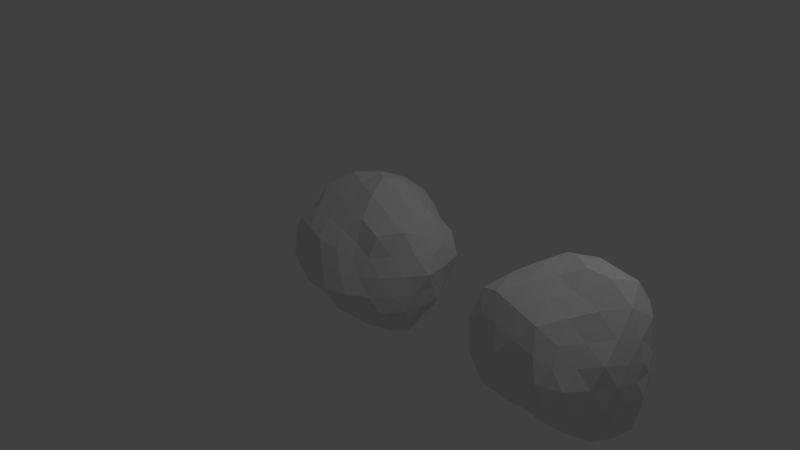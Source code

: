 # Source: bushes.blend  (saved by Blender 2.79.0; exported with 4.5.12 LTS)
import bpy
from mathutils import Matrix  # noqa: F401  (used for matrix-valued properties, if any)

bpy.ops.wm.read_factory_settings(use_empty=True)
scene = bpy.context.scene
scene.name = 'Scene'

# ---- collections
col_collection_1 = bpy.data.collections.new('Collection 1'); scene.collection.children.link(col_collection_1)

# ---- world
world_world = bpy.data.worlds.new('World'); scene.world = world_world
world_world.color = (0.05088, 0.05088, 0.05088)
world_world.use_sun_shadow = False
world_world.sun_shadow_jitter_overblur = 0.0
world_world.cycles.sampling_method = 'MANUAL'

# ---- cameras
cam_camera = bpy.data.cameras.new('Camera')
cam_camera.clip_end = 100.0
cam_camera.lens = 35.0
cam_camera.sensor_width = 32.0
cam_camera.sensor_height = 18.0
cam_camera.ortho_scale = 7.314
cam_camera.dof.focus_distance = 0.0
cam_camera.dof.aperture_fstop = 128.0

# ---- lights
light_lamp = bpy.data.lights.new('Lamp', 'POINT')
light_lamp.transmission_factor = 0.0
light_lamp.cutoff_distance = 30.0
light_lamp.energy = 100.0
light_lamp.shadow_buffer_clip_start = 1.001
light_lamp.shadow_soft_size = 0.1
light_lamp.shadow_maximum_resolution = 0.006
light_lamp.use_absolute_resolution = True

# ---- meshes
me_icosphere_002 = bpy.data.meshes.new('Icosphere.002')
me_icosphere_002.from_pydata([(0.0, 0.0, -0.8385), (0.6147, -0.4466, -0.3799), (-0.2107, -0.6485, -0.341), (-0.891, 0.0, -0.4455), (-0.2474, 0.7614, -0.4003), (0.5456, 0.3964, -0.3372), (0.2496, -0.7683, 0.4039), (-0.8238, -0.5986, 0.5092), (-0.7312, 0.5312, 0.4519), (0.2458, 0.7564, 0.3977), (0.7617, 0.0, 0.3808), (0.0, 0.0, 1.125), (-0.1627, -0.5009, -0.4556), (-0.1122, -0.3454, -0.5876), (-0.05868, -0.1806, -0.7412), (0.1577, -0.1146, -0.76), (0.3389, -0.2462, -0.6778), (0.5019, -0.3646, -0.539), (0.4253, -0.5418, -0.3997), (0.1987, -0.6114, -0.3973), (-0.02415, -0.6254, -0.363), (0.6055, 0.2226, -0.3742), (0.7333, 0.0, -0.4532), (0.7002, -0.2558, -0.4327), (0.1689, 0.1227, -0.8112), (0.3644, 0.2648, -0.7288), (0.4925, 0.3578, -0.5287), (-0.7141, 0.0, -0.6225), (-0.4859, 0.0, -0.7862), (-0.2114, 0.0, -0.821), (-0.3995, -0.5944, -0.4157), (-0.652, -0.4737, -0.4981), (-0.8295, -0.2384, -0.5014), (-0.2116, 0.6513, -0.5964), (-0.1559, 0.4797, -0.8161), (-0.06997, 0.2154, -0.8765), (-0.7585, 0.2171, -0.4581), (-0.6023, 0.4376, -0.4601), (-0.4195, 0.6233, -0.4362), (-0.02721, 0.7585, -0.4406), (0.226, 0.6954, -0.4519), (0.4261, 0.5429, -0.4005), (0.7734, -0.1183, 0.2047), (0.7628, -0.2478, -1.752e-08), (0.7381, -0.3806, -0.2167), (0.6238, 0.3226, -0.1846), (0.7157, 0.2326, 1.752e-08), (0.7725, 0.1182, 0.2044), (0.1454, -0.8927, 0.2353), (0.0, -0.882, -1.752e-08), (-0.1218, -0.7421, -0.1971), (0.6027, -0.597, -0.2212), (0.5141, -0.7076, 1.752e-08), (0.3966, -0.7872, 0.2295), (-1.042, -0.5348, 0.302), (-1.155, -0.3753, -1.752e-08), (-1.017, -0.1573, -0.2665), (-0.3662, -0.7278, -0.2128), (-0.5715, -0.7866, 1.752e-08), (-0.7337, -0.7284, 0.2677), (-0.6828, 0.6773, 0.2496), (-0.5427, 0.747, -1.752e-08), (-0.3678, 0.7308, -0.2136), (-0.8957, 0.1379, -0.2357), (-0.9354, 0.3039, 1.752e-08), (-0.8994, 0.4625, 0.262), (0.3619, 0.7192, 0.2103), (0.4901, 0.6745, -1.752e-08), (0.5327, 0.5268, -0.1963), (-0.1351, 0.8273, -0.2186), (0.0, 0.8253, 1.752e-08), (0.1299, 0.794, 0.2102), (0.7139, -0.2038, 0.431), (0.6145, -0.4464, 0.4694), (0.41, -0.6097, 0.4265), (0.02819, -0.8011, 0.4655), (-0.249, -0.7662, 0.4979), (-0.5422, -0.6952, 0.5122), (-1.002, -0.3616, 0.6192), (-1.001, 0.0, 0.6185), (-0.8614, 0.3123, 0.5324), (-0.5309, 0.6804, 0.5013), (-0.2423, 0.7456, 0.4845), (0.02728, 0.7613, 0.4423), (0.4054, 0.6031, 0.4218), (0.5715, 0.4152, 0.4366), (0.7062, 0.2014, 0.4263), (0.07658, -0.2357, 0.9557), (0.1532, -0.4716, 0.8023), (0.2119, -0.6521, 0.5971), (0.7012, 0.0, 0.611), (0.5601, 0.0, 0.9063), (0.2921, 0.0, 1.12), (-0.2101, -0.1527, 0.9998), (-0.4494, -0.3265, 0.8988), (-0.7032, -0.5109, 0.7606), (-0.2331, 0.1693, 1.105), (-0.4885, 0.3549, 0.9769), (-0.6713, 0.4877, 0.7254), (0.08825, 0.2716, 1.096), (0.1722, 0.53, 0.9017), (0.224, 0.6895, 0.6322), (0.4177, 0.3035, 1.03), (0.6449, 0.2657, 0.7313), (0.4471, 0.5256, 0.7235), (-0.1545, 0.4756, 0.9978), (-0.05305, 0.6911, 0.7268), (-0.3926, 0.6389, 0.7869), (-0.4989, 0.0, 0.9956), (-0.7524, 0.1814, 0.8124), (-0.7701, -0.1855, 0.8316), (-0.1344, -0.4136, 0.8703), (-0.3709, -0.603, 0.7424), (-0.05163, -0.6748, 0.7094), (0.3622, -0.2631, 0.8953), (0.3925, -0.4627, 0.6351), (0.5956, -0.2448, 0.6746), (0.6045, 0.2957, 0.1948), (0.5784, 0.4203, -0.002523), (0.498, 0.5138, 0.2069), (-0.1078, 0.7533, 0.2198), (-0.2554, 0.7861, -0.001536), (-0.4147, 0.7876, 0.2563), (-1.041, 0.1778, 0.3034), (-1.091, -3.608e-07, 0.000802), (-1.161, -0.1973, 0.3376), (-0.438, -0.8327, 0.2707), (-0.2661, -0.819, -0.00123), (-0.1209, -0.8385, 0.2441), (0.5655, -0.5819, 0.234), (0.675, -0.4904, -0.001468), (0.7177, -0.3527, 0.2307), (0.2556, 0.7865, 0.001531), (0.3752, 0.7109, -0.2319), (0.1234, 0.8546, -0.2488), (-0.7881, 0.5726, 0.0002289), (-0.5804, 0.597, -0.24), (-0.7491, 0.3686, -0.2407), (-0.9131, -0.6634, -0.001138), (-0.9482, -0.4688, -0.3038), (-0.6729, -0.6903, -0.2772), (0.2937, -0.9038, 0.00044), (0.1135, -0.7904, -0.2304), (0.3921, -0.7438, -0.2424), (0.8143, 0.0, 0.001643), (0.7852, -0.136, -0.2299), (0.7355, 0.1279, -0.2157), (0.3097, 0.5012, -0.6164), (0.1202, 0.3699, -0.7805), (0.04654, 0.6161, -0.6469), (-0.4024, 0.4741, -0.6511), (-0.3433, 0.2494, -0.8496), (-0.6013, 0.2473, -0.6812), (-0.5564, -0.2282, -0.6294), (-0.2859, -0.2077, -0.7108), (-0.3204, -0.3796, -0.5184), (0.5495, 0.1344, -0.5916), (0.5626, -0.1374, -0.6058), (0.3583, -7.38e-07, -0.7204), (0.03555, -0.4891, -0.5117), (0.09698, -0.2984, -0.6334), (0.2729, -0.4401, -0.5408)], [], [(0, 15, 14), (1, 17, 23), (0, 14, 29), (0, 29, 35), (0, 35, 24), (1, 23, 44), (2, 20, 50), (3, 32, 56), (4, 38, 62), (5, 41, 68), (1, 44, 51), (2, 50, 57), (3, 56, 63), (4, 62, 69), (5, 68, 45), (6, 74, 89), (7, 77, 95), (8, 80, 98), (9, 83, 101), (10, 86, 90), (92, 99, 11), (91, 102, 92), (90, 103, 91), (92, 102, 99), (102, 100, 99), (91, 103, 102), (103, 104, 102), (102, 104, 100), (104, 101, 100), (90, 86, 103), (86, 85, 103), (103, 85, 104), (85, 84, 104), (104, 84, 101), (84, 9, 101), (99, 96, 11), (100, 105, 99), (101, 106, 100), (99, 105, 96), (105, 97, 96), (100, 106, 105), (106, 107, 105), (105, 107, 97), (107, 98, 97), (101, 83, 106), (83, 82, 106), (106, 82, 107), (82, 81, 107), (107, 81, 98), (81, 8, 98), (96, 93, 11), (97, 108, 96), (98, 109, 97), (96, 108, 93), (108, 94, 93), (97, 109, 108), (109, 110, 108), (108, 110, 94), (110, 95, 94), (98, 80, 109), (80, 79, 109), (109, 79, 110), (79, 78, 110), (110, 78, 95), (78, 7, 95), (93, 87, 11), (94, 111, 93), (95, 112, 94), (93, 111, 87), (111, 88, 87), (94, 112, 111), (112, 113, 111), (111, 113, 88), (113, 89, 88), (95, 77, 112), (77, 76, 112), (112, 76, 113), (76, 75, 113), (113, 75, 89), (75, 6, 89), (87, 92, 11), (88, 114, 87), (89, 115, 88), (87, 114, 92), (114, 91, 92), (88, 115, 114), (115, 116, 114), (114, 116, 91), (116, 90, 91), (89, 74, 115), (74, 73, 115), (115, 73, 116), (73, 72, 116), (116, 72, 90), (72, 10, 90), (47, 86, 10), (46, 117, 47), (45, 118, 46), (47, 117, 86), (117, 85, 86), (46, 118, 117), (118, 119, 117), (117, 119, 85), (119, 84, 85), (45, 68, 118), (68, 67, 118), (118, 67, 119), (67, 66, 119), (119, 66, 84), (66, 9, 84), (71, 83, 9), (70, 120, 71), (69, 121, 70), (71, 120, 83), (120, 82, 83), (70, 121, 120), (121, 122, 120), (120, 122, 82), (122, 81, 82), (69, 62, 121), (62, 61, 121), (121, 61, 122), (61, 60, 122), (122, 60, 81), (60, 8, 81), (65, 80, 8), (64, 123, 65), (63, 124, 64), (65, 123, 80), (123, 79, 80), (64, 124, 123), (124, 125, 123), (123, 125, 79), (125, 78, 79), (63, 56, 124), (56, 55, 124), (124, 55, 125), (55, 54, 125), (125, 54, 78), (54, 7, 78), (59, 77, 7), (58, 126, 59), (57, 127, 58), (59, 126, 77), (126, 76, 77), (58, 127, 126), (127, 128, 126), (126, 128, 76), (128, 75, 76), (57, 50, 127), (50, 49, 127), (127, 49, 128), (49, 48, 128), (128, 48, 75), (48, 6, 75), (53, 74, 6), (52, 129, 53), (51, 130, 52), (53, 129, 74), (129, 73, 74), (52, 130, 129), (130, 131, 129), (129, 131, 73), (131, 72, 73), (51, 44, 130), (44, 43, 130), (130, 43, 131), (43, 42, 131), (131, 42, 72), (42, 10, 72), (66, 71, 9), (67, 132, 66), (68, 133, 67), (66, 132, 71), (132, 70, 71), (67, 133, 132), (133, 134, 132), (132, 134, 70), (134, 69, 70), (68, 41, 133), (41, 40, 133), (133, 40, 134), (40, 39, 134), (134, 39, 69), (39, 4, 69), (60, 65, 8), (61, 135, 60), (62, 136, 61), (60, 135, 65), (135, 64, 65), (61, 136, 135), (136, 137, 135), (135, 137, 64), (137, 63, 64), (62, 38, 136), (38, 37, 136), (136, 37, 137), (37, 36, 137), (137, 36, 63), (36, 3, 63), (54, 59, 7), (55, 138, 54), (56, 139, 55), (54, 138, 59), (138, 58, 59), (55, 139, 138), (139, 140, 138), (138, 140, 58), (140, 57, 58), (56, 32, 139), (32, 31, 139), (139, 31, 140), (31, 30, 140), (140, 30, 57), (30, 2, 57), (48, 53, 6), (49, 141, 48), (50, 142, 49), (48, 141, 53), (141, 52, 53), (49, 142, 141), (142, 143, 141), (141, 143, 52), (143, 51, 52), (50, 20, 142), (20, 19, 142), (142, 19, 143), (19, 18, 143), (143, 18, 51), (18, 1, 51), (42, 47, 10), (43, 144, 42), (44, 145, 43), (42, 144, 47), (144, 46, 47), (43, 145, 144), (145, 146, 144), (144, 146, 46), (146, 45, 46), (44, 23, 145), (23, 22, 145), (145, 22, 146), (22, 21, 146), (146, 21, 45), (21, 5, 45), (26, 41, 5), (25, 147, 26), (24, 148, 25), (26, 147, 41), (147, 40, 41), (25, 148, 147), (148, 149, 147), (147, 149, 40), (149, 39, 40), (24, 35, 148), (35, 34, 148), (148, 34, 149), (34, 33, 149), (149, 33, 39), (33, 4, 39), (33, 38, 4), (34, 150, 33), (35, 151, 34), (33, 150, 38), (150, 37, 38), (34, 151, 150), (151, 152, 150), (150, 152, 37), (152, 36, 37), (35, 29, 151), (29, 28, 151), (151, 28, 152), (28, 27, 152), (152, 27, 36), (27, 3, 36), (27, 32, 3), (28, 153, 27), (29, 154, 28), (27, 153, 32), (153, 31, 32), (28, 154, 153), (154, 155, 153), (153, 155, 31), (155, 30, 31), (29, 14, 154), (14, 13, 154), (154, 13, 155), (13, 12, 155), (155, 12, 30), (12, 2, 30), (21, 26, 5), (22, 156, 21), (23, 157, 22), (21, 156, 26), (156, 25, 26), (22, 157, 156), (157, 158, 156), (156, 158, 25), (158, 24, 25), (23, 17, 157), (17, 16, 157), (157, 16, 158), (16, 15, 158), (158, 15, 24), (15, 0, 24), (12, 20, 2), (13, 159, 12), (14, 160, 13), (12, 159, 20), (159, 19, 20), (13, 160, 159), (160, 161, 159), (159, 161, 19), (161, 18, 19), (14, 15, 160), (15, 16, 160), (160, 16, 161), (16, 17, 161), (161, 17, 18), (17, 1, 18)])
me_icosphere_002.use_remesh_preserve_volume = False
me_icosphere_002.use_remesh_preserve_attributes = False
me_icosphere_002.use_mirror_vertex_groups = False
me_icosphere_002.update()
me_icosphere_003 = bpy.data.meshes.new('Icosphere.003')
me_icosphere_003.from_pydata([(0.0, 0.0, -0.8637), (0.6494, -0.4718, -0.4014), (-0.2054, -0.6323, -0.3324), (-0.8136, 0.0, -0.4068), (-0.2436, 0.7497, -0.3941), (0.5772, 0.4194, -0.3567), (0.2286, -0.7035, 0.3699), (-0.8501, -0.6176, 0.5254), (-0.7165, 0.5206, 0.4429), (0.2496, 0.7682, 0.4039), (0.8606, 0.0, 0.4303), (0.0, 0.0, 1.145), (-0.1636, -0.5035, -0.458), (-0.1133, -0.3488, -0.5935), (-0.06047, -0.1861, -0.7626), (0.1624, -0.118, -0.7811), (0.3504, -0.2546, -0.7008), (0.5474, -0.3977, -0.5892), (0.4738, -0.6055, -0.4464), (0.2194, -0.6751, -0.4387), (-0.0251, -0.6666, -0.387), (0.674, 0.2466, -0.4166), (0.7141, 0.0, -0.4413), (0.7233, -0.2639, -0.447), (0.183, 0.1329, -0.8754), (0.3813, 0.277, -0.7626), (0.5246, 0.3812, -0.564), (-0.6933, 0.0, -0.6039), (-0.4877, 0.0, -0.7892), (-0.2237, 0.0, -0.8662), (-0.403, -0.5995, -0.4193), (-0.6435, -0.4675, -0.4916), (-0.8191, -0.2353, -0.495), (-0.2088, 0.6426, -0.5883), (-0.1563, 0.4812, -0.8186), (-0.07149, 0.22, -0.8947), (-0.7196, 0.2055, -0.4345), (-0.5872, 0.4266, -0.4486), (-0.4169, 0.6197, -0.4336), (-0.02842, 0.8112, -0.4714), (0.2312, 0.7117, -0.4625), (0.4175, 0.5316, -0.3922), (0.9412, -0.1452, 0.2472), (0.846, -0.2749, -1.752e-08), (0.7685, -0.396, -0.2252), (0.6952, 0.3588, -0.2046), (0.8102, 0.2633, 1.752e-08), (0.9024, 0.1389, 0.2374), (0.1368, -0.8379, 0.2213), (0.0, -0.9659, -1.752e-08), (-0.132, -0.8075, -0.2136), (0.6247, -0.6191, -0.229), (0.5246, -0.7221, 1.752e-08), (0.3679, -0.7311, 0.2137), (-1.057, -0.5426, 0.3063), (-1.168, -0.3793, -1.752e-08), (-0.9915, -0.1532, -0.26), (-0.364, -0.7235, -0.2116), (-0.5774, -0.7947, 1.752e-08), (-0.7362, -0.7309, 0.2686), (-0.5864, 0.5806, 0.2154), (-0.497, 0.684, -1.752e-08), (-0.3556, 0.7069, -0.2069), (-0.8884, 0.1367, -0.2338), (-0.9734, 0.3163, 1.752e-08), (-0.8641, 0.4446, 0.2521), (0.3626, 0.7206, 0.2107), (0.479, 0.6593, -1.752e-08), (0.5694, 0.5636, -0.2094), (-0.1388, 0.8506, -0.2246), (0.0, 0.902, 1.752e-08), (0.1367, 0.8371, 0.2211), (0.7903, -0.2266, 0.4775), (0.6245, -0.4537, 0.4771), (0.4122, -0.6128, 0.4287), (0.02737, -0.7652, 0.4446), (-0.2604, -0.8013, 0.5207), (-0.559, -0.7172, 0.5284), (-0.9318, -0.337, 0.5759), (-0.9983, 0.0, 0.617), (-0.9282, 0.3357, 0.5737), (-0.4968, 0.6356, 0.4685), (-0.2525, 0.7771, 0.505), (0.02862, 0.8199, 0.4765), (0.4226, 0.6278, 0.4394), (0.6837, 0.4967, 0.5223), (0.8148, 0.234, 0.4924), (0.08321, -0.2561, 1.035), (0.1558, -0.4796, 0.8159), (0.1952, -0.6006, 0.549), (0.7288, 0.0, 0.6356), (0.5386, 0.0, 0.8715), (0.2683, 0.0, 1.031), (-0.2211, -0.1607, 1.05), (-0.4505, -0.3273, 0.901), (-0.6647, -0.4829, 0.7182), (-0.2366, 0.1719, 1.121), (-0.4844, 0.3519, 0.9688), (-0.6695, 0.4864, 0.7235), (0.08571, 0.2638, 1.065), (0.163, 0.5018, 0.8537), (0.2232, 0.6869, 0.6297), (0.3619, 0.2629, 0.8946), (0.645, 0.2657, 0.7314), (0.4129, 0.4862, 0.6681), (-0.153, 0.4709, 0.9881), (-0.05674, 0.7337, 0.7721), (-0.3758, 0.6111, 0.7524), (-0.5375, 0.0, 1.071), (-0.8005, 0.1925, 0.8648), (-0.8123, -0.1953, 0.8777), (-0.1351, -0.4158, 0.8748), (-0.35, -0.5681, 0.6993), (-0.04759, -0.6282, 0.6598), (0.3576, -0.2598, 0.8844), (0.4309, -0.507, 0.6973), (0.6591, -0.2717, 0.7477), (0.8582, 0.4235, 0.2752), (0.7013, 0.5095, -0.001179), (0.6049, 0.6217, 0.2499), (-0.1189, 0.8253, 0.2404), (-0.2743, 0.8442, -0.000995), (-0.3788, 0.7179, 0.2341), (-0.9962, 0.1704, 0.2904), (-1.068, -3.608e-07, 0.0006055), (-1.093, -0.1862, 0.3182), (-0.43, -0.8172, 0.2657), (-0.2706, -0.8327, -0.001102), (-0.1284, -0.8875, 0.2582), (0.5967, -0.6134, 0.2466), (0.7142, -0.5189, -0.00104), (0.782, -0.3851, 0.2511), (0.2619, 0.8062, 0.001348), (0.3757, 0.7118, -0.2322), (0.128, 0.8847, -0.2574), (-0.741, 0.5384, 0.0007441), (-0.5545, 0.5708, -0.2296), (-0.794, 0.3912, -0.2549), (-0.9423, -0.6846, -0.001458), (-0.9771, -0.4834, -0.313), (-0.6811, -0.6985, -0.2805), (0.2847, -0.8762, 0.0006962), (0.1266, -0.8754, -0.2547), (0.4038, -0.7664, -0.2496), (0.8782, 0.0, 0.001078), (0.8161, -0.1411, -0.2388), (0.8136, 0.1407, -0.2381), (0.2991, 0.4837, -0.5948), (0.1256, 0.3865, -0.8146), (0.04602, 0.61, -0.6404), (-0.4159, 0.4896, -0.6729), (-0.3564, 0.2589, -0.8812), (-0.5671, 0.2327, -0.6417), (-0.5525, -0.2266, -0.6249), (-0.282, -0.2049, -0.7014), (-0.3157, -0.3742, -0.5108), (0.5603, 0.1368, -0.6033), (0.6153, -0.1496, -0.6632), (0.3861, -7.38e-07, -0.7748), (0.03682, -0.5038, -0.5273), (0.1081, -0.3328, -0.7041), (0.3033, -0.4905, -0.6032)], [], [(0, 15, 14), (1, 17, 23), (0, 14, 29), (0, 29, 35), (0, 35, 24), (1, 23, 44), (2, 20, 50), (3, 32, 56), (4, 38, 62), (5, 41, 68), (1, 44, 51), (2, 50, 57), (3, 56, 63), (4, 62, 69), (5, 68, 45), (6, 74, 89), (7, 77, 95), (8, 80, 98), (9, 83, 101), (10, 86, 90), (92, 99, 11), (91, 102, 92), (90, 103, 91), (92, 102, 99), (102, 100, 99), (91, 103, 102), (103, 104, 102), (102, 104, 100), (104, 101, 100), (90, 86, 103), (86, 85, 103), (103, 85, 104), (85, 84, 104), (104, 84, 101), (84, 9, 101), (99, 96, 11), (100, 105, 99), (101, 106, 100), (99, 105, 96), (105, 97, 96), (100, 106, 105), (106, 107, 105), (105, 107, 97), (107, 98, 97), (101, 83, 106), (83, 82, 106), (106, 82, 107), (82, 81, 107), (107, 81, 98), (81, 8, 98), (96, 93, 11), (97, 108, 96), (98, 109, 97), (96, 108, 93), (108, 94, 93), (97, 109, 108), (109, 110, 108), (108, 110, 94), (110, 95, 94), (98, 80, 109), (80, 79, 109), (109, 79, 110), (79, 78, 110), (110, 78, 95), (78, 7, 95), (93, 87, 11), (94, 111, 93), (95, 112, 94), (93, 111, 87), (111, 88, 87), (94, 112, 111), (112, 113, 111), (111, 113, 88), (113, 89, 88), (95, 77, 112), (77, 76, 112), (112, 76, 113), (76, 75, 113), (113, 75, 89), (75, 6, 89), (87, 92, 11), (88, 114, 87), (89, 115, 88), (87, 114, 92), (114, 91, 92), (88, 115, 114), (115, 116, 114), (114, 116, 91), (116, 90, 91), (89, 74, 115), (74, 73, 115), (115, 73, 116), (73, 72, 116), (116, 72, 90), (72, 10, 90), (47, 86, 10), (46, 117, 47), (45, 118, 46), (47, 117, 86), (117, 85, 86), (46, 118, 117), (118, 119, 117), (117, 119, 85), (119, 84, 85), (45, 68, 118), (68, 67, 118), (118, 67, 119), (67, 66, 119), (119, 66, 84), (66, 9, 84), (71, 83, 9), (70, 120, 71), (69, 121, 70), (71, 120, 83), (120, 82, 83), (70, 121, 120), (121, 122, 120), (120, 122, 82), (122, 81, 82), (69, 62, 121), (62, 61, 121), (121, 61, 122), (61, 60, 122), (122, 60, 81), (60, 8, 81), (65, 80, 8), (64, 123, 65), (63, 124, 64), (65, 123, 80), (123, 79, 80), (64, 124, 123), (124, 125, 123), (123, 125, 79), (125, 78, 79), (63, 56, 124), (56, 55, 124), (124, 55, 125), (55, 54, 125), (125, 54, 78), (54, 7, 78), (59, 77, 7), (58, 126, 59), (57, 127, 58), (59, 126, 77), (126, 76, 77), (58, 127, 126), (127, 128, 126), (126, 128, 76), (128, 75, 76), (57, 50, 127), (50, 49, 127), (127, 49, 128), (49, 48, 128), (128, 48, 75), (48, 6, 75), (53, 74, 6), (52, 129, 53), (51, 130, 52), (53, 129, 74), (129, 73, 74), (52, 130, 129), (130, 131, 129), (129, 131, 73), (131, 72, 73), (51, 44, 130), (44, 43, 130), (130, 43, 131), (43, 42, 131), (131, 42, 72), (42, 10, 72), (66, 71, 9), (67, 132, 66), (68, 133, 67), (66, 132, 71), (132, 70, 71), (67, 133, 132), (133, 134, 132), (132, 134, 70), (134, 69, 70), (68, 41, 133), (41, 40, 133), (133, 40, 134), (40, 39, 134), (134, 39, 69), (39, 4, 69), (60, 65, 8), (61, 135, 60), (62, 136, 61), (60, 135, 65), (135, 64, 65), (61, 136, 135), (136, 137, 135), (135, 137, 64), (137, 63, 64), (62, 38, 136), (38, 37, 136), (136, 37, 137), (37, 36, 137), (137, 36, 63), (36, 3, 63), (54, 59, 7), (55, 138, 54), (56, 139, 55), (54, 138, 59), (138, 58, 59), (55, 139, 138), (139, 140, 138), (138, 140, 58), (140, 57, 58), (56, 32, 139), (32, 31, 139), (139, 31, 140), (31, 30, 140), (140, 30, 57), (30, 2, 57), (48, 53, 6), (49, 141, 48), (50, 142, 49), (48, 141, 53), (141, 52, 53), (49, 142, 141), (142, 143, 141), (141, 143, 52), (143, 51, 52), (50, 20, 142), (20, 19, 142), (142, 19, 143), (19, 18, 143), (143, 18, 51), (18, 1, 51), (42, 47, 10), (43, 144, 42), (44, 145, 43), (42, 144, 47), (144, 46, 47), (43, 145, 144), (145, 146, 144), (144, 146, 46), (146, 45, 46), (44, 23, 145), (23, 22, 145), (145, 22, 146), (22, 21, 146), (146, 21, 45), (21, 5, 45), (26, 41, 5), (25, 147, 26), (24, 148, 25), (26, 147, 41), (147, 40, 41), (25, 148, 147), (148, 149, 147), (147, 149, 40), (149, 39, 40), (24, 35, 148), (35, 34, 148), (148, 34, 149), (34, 33, 149), (149, 33, 39), (33, 4, 39), (33, 38, 4), (34, 150, 33), (35, 151, 34), (33, 150, 38), (150, 37, 38), (34, 151, 150), (151, 152, 150), (150, 152, 37), (152, 36, 37), (35, 29, 151), (29, 28, 151), (151, 28, 152), (28, 27, 152), (152, 27, 36), (27, 3, 36), (27, 32, 3), (28, 153, 27), (29, 154, 28), (27, 153, 32), (153, 31, 32), (28, 154, 153), (154, 155, 153), (153, 155, 31), (155, 30, 31), (29, 14, 154), (14, 13, 154), (154, 13, 155), (13, 12, 155), (155, 12, 30), (12, 2, 30), (21, 26, 5), (22, 156, 21), (23, 157, 22), (21, 156, 26), (156, 25, 26), (22, 157, 156), (157, 158, 156), (156, 158, 25), (158, 24, 25), (23, 17, 157), (17, 16, 157), (157, 16, 158), (16, 15, 158), (158, 15, 24), (15, 0, 24), (12, 20, 2), (13, 159, 12), (14, 160, 13), (12, 159, 20), (159, 19, 20), (13, 160, 159), (160, 161, 159), (159, 161, 19), (161, 18, 19), (14, 15, 160), (15, 16, 160), (160, 16, 161), (16, 17, 161), (161, 17, 18), (17, 1, 18)])
me_icosphere_003.use_remesh_preserve_volume = False
me_icosphere_003.use_remesh_preserve_attributes = False
me_icosphere_003.use_mirror_vertex_groups = False
me_icosphere_003.update()

# ---- objects
ob_icosphere = bpy.data.objects.new('Icosphere', me_icosphere_002)
ob_lamp = bpy.data.objects.new('Lamp', light_lamp)
ob_camera = bpy.data.objects.new('Camera', cam_camera)
ob_icosphere_001 = bpy.data.objects.new('Icosphere.001', me_icosphere_003)

# ---- transforms, parenting, visibility, modifiers, constraints
ob_icosphere.location = (3.257, 0.0, 0.0)
ob_icosphere.lineart.crease_threshold = 0.0
ob_lamp.location = (4.076, 1.005, 5.904)
ob_lamp.rotation_euler = (0.6503, 0.05522, 1.866)
ob_lamp.lock_rotations_4d = False
ob_lamp.empty_display_type = 'ARROWS'
ob_lamp.color = (0.0, 0.0, 0.0, 0.0)
ob_lamp.lineart.crease_threshold = 0.0
ob_camera.location = (7.481, -6.508, 5.344)
ob_camera.rotation_euler = (1.109, 0.0, 0.8149)
ob_camera.lock_rotations_4d = False
ob_camera.empty_display_type = 'ARROWS'
ob_camera.color = (0.0, 0.0, 0.0, 0.0)
ob_camera.display_type = 'WIRE'
ob_camera.lineart.crease_threshold = 0.0
ob_icosphere_001.location = (0.2839, 0.0, 0.0)
ob_icosphere_001.lineart.crease_threshold = 0.0

# ---- collection membership
col_collection_1.objects.link(ob_icosphere)
col_collection_1.objects.link(ob_lamp)
col_collection_1.objects.link(ob_camera)
col_collection_1.objects.link(ob_icosphere_001)

# ---- scene / render settings (as saved in the file)
scene.camera = ob_camera
scene.frame_start = 1; scene.frame_end = 250; scene.frame_set(1)
scene.render.engine = 'BLENDER_EEVEE_NEXT'
scene.render.resolution_percentage = 50
scene.render.dither_intensity = 0.0
scene.cycles.use_denoising = False
scene.cycles.samples = 128
scene.cycles.sampling_pattern = 'TABULATED_SOBOL'
scene.cycles.use_adaptive_sampling = False
scene.cycles.use_light_tree = False
scene.cycles.blur_glossy = 0.0
scene.cycles.sample_clamp_indirect = 0.0
scene.view_settings.view_transform = 'Standard'
bpy.context.view_layer.update()
